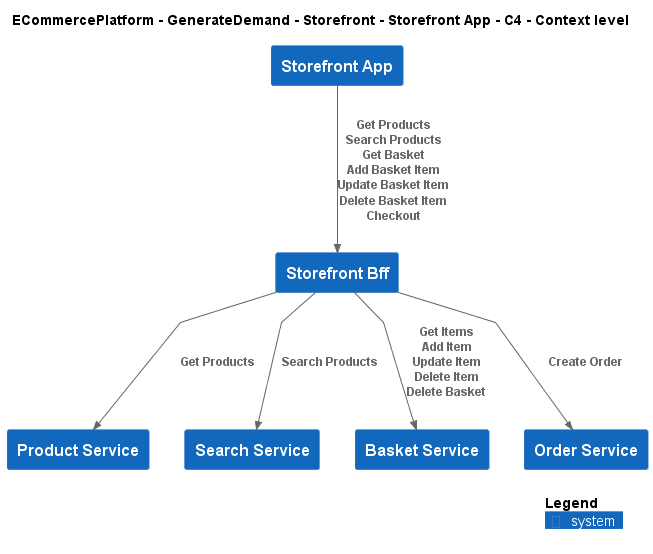

The diagram above was rendered by PlantUML. Its source (embedded in the PNG):
@startuml
!include ..\..\..\..\..\.c4s\C4_Context.puml

AddElementTag("c4interflow:lifecycle:new", $bgColor=green, $fontColor=#ffffff, $borderColor=green, $shadowing="False")
AddElementTag("c4interflow:lifecycle:changed", $bgColor=orange, $fontColor=#ffffff, $borderColor=orange, $shadowing="False")
AddElementTag("c4interflow:lifecycle:removed", $bgColor=red, $fontColor=#ffffff, $borderColor=red, $shadowing="False")

AddRelTag("c4interflow:lifecycle:new", $textColor=green, $lineColor=green)
AddRelTag("c4interflow:lifecycle:changed", $textColor=orange, $lineColor=orange)
AddRelTag("c4interflow:lifecycle:removed", $textColor=red, $lineColor=red)

SHOW_PERSON_PORTRAIT()
LAYOUT_TOP_DOWN()

skinparam linetype polyline

title ECommercePlatform - GenerateDemand - Storefront - Storefront App - C4 - Context level

System(ECommercePlatform.GenerateDemand.Storefront.SoftwareSystems.StorefrontApp, "Storefront App", "")
System(ECommercePlatform.GenerateDemand.Storefront.SoftwareSystems.StorefrontBff, "Storefront Bff", "")
System(ECommercePlatform.CreateProduct.ProductInformationManagement.SoftwareSystems.ProductService, "Product Service", "")
System(ECommercePlatform.GenerateDemand.SearchAndBrowse.SoftwareSystems.SearchService, "Search Service", "")
System(ECommercePlatform.GenerateDemand.Basket.SoftwareSystems.BasketService, "Basket Service", "")
System(ECommercePlatform.GenerateDemand.OrderManagement.SoftwareSystems.OrderService, "Order Service", "")

Rel(ECommercePlatform.GenerateDemand.Storefront.SoftwareSystems.StorefrontApp, ECommercePlatform.GenerateDemand.Storefront.SoftwareSystems.StorefrontBff, "Get Products\nSearch Products\nGet Basket\nAdd Basket Item\nUpdate Basket Item\nDelete Basket Item\nCheckout")
Rel(ECommercePlatform.GenerateDemand.Storefront.SoftwareSystems.StorefrontBff, ECommercePlatform.CreateProduct.ProductInformationManagement.SoftwareSystems.ProductService, "Get Products")
Rel(ECommercePlatform.GenerateDemand.Storefront.SoftwareSystems.StorefrontBff, ECommercePlatform.GenerateDemand.SearchAndBrowse.SoftwareSystems.SearchService, "Search Products")
Rel(ECommercePlatform.GenerateDemand.Storefront.SoftwareSystems.StorefrontBff, ECommercePlatform.GenerateDemand.Basket.SoftwareSystems.BasketService, "Get Items\nAdd Item\nUpdate Item\nDelete Item\nDelete Basket")
Rel(ECommercePlatform.GenerateDemand.Storefront.SoftwareSystems.StorefrontBff, ECommercePlatform.GenerateDemand.OrderManagement.SoftwareSystems.OrderService, "Create Order")


SHOW_LEGEND()
@enduml